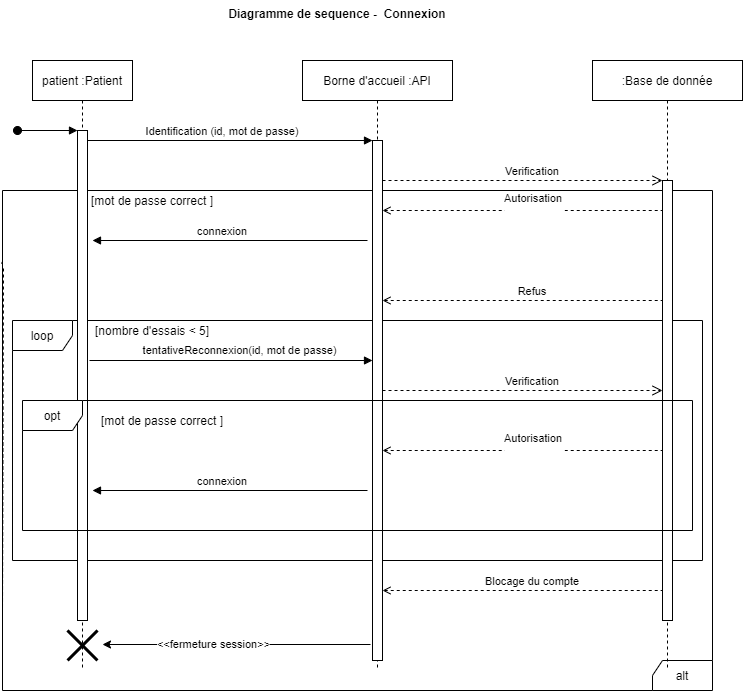

The diagram above was exported from draw.io. Its source (the exported page's mxGraphModel, read from the mxfile embedded in the PNG):
<mxGraphModel dx="383" dy="579" grid="1" gridSize="10" guides="1" tooltips="1" connect="1" arrows="1" fold="1" page="1" pageScale="1" pageWidth="850" pageHeight="1100" math="0" shadow="0">
  <root>
    <mxCell id="0" />
    <mxCell id="1" parent="0" />
    <mxCell id="8CUw5O5_r8GuqA9noNQP-6" value="alt" style="shape=umlFrame;whiteSpace=wrap;html=1;direction=west;" parent="1" vertex="1">
      <mxGeometry x="90" y="210" width="710" height="500" as="geometry" />
    </mxCell>
    <mxCell id="8CUw5O5_r8GuqA9noNQP-19" value="loop" style="shape=umlFrame;whiteSpace=wrap;html=1;" parent="1" vertex="1">
      <mxGeometry x="100" y="340" width="690" height="240" as="geometry" />
    </mxCell>
    <mxCell id="3nuBFxr9cyL0pnOWT2aG-1" value="patient :Patient" style="shape=umlLifeline;perimeter=lifelinePerimeter;container=1;collapsible=0;recursiveResize=0;rounded=0;shadow=0;strokeWidth=1;" parent="1" vertex="1">
      <mxGeometry x="120" y="80" width="100" height="610" as="geometry" />
    </mxCell>
    <mxCell id="3nuBFxr9cyL0pnOWT2aG-2" value="" style="points=[];perimeter=orthogonalPerimeter;rounded=0;shadow=0;strokeWidth=1;" parent="3nuBFxr9cyL0pnOWT2aG-1" vertex="1">
      <mxGeometry x="45" y="70" width="10" height="490" as="geometry" />
    </mxCell>
    <mxCell id="3nuBFxr9cyL0pnOWT2aG-3" value="" style="verticalAlign=bottom;startArrow=oval;endArrow=block;startSize=8;shadow=0;strokeWidth=1;" parent="3nuBFxr9cyL0pnOWT2aG-1" target="3nuBFxr9cyL0pnOWT2aG-2" edge="1">
      <mxGeometry relative="1" as="geometry">
        <mxPoint x="-15" y="70" as="sourcePoint" />
      </mxGeometry>
    </mxCell>
    <mxCell id="3nuBFxr9cyL0pnOWT2aG-5" value="Borne d'accueil :API " style="shape=umlLifeline;perimeter=lifelinePerimeter;container=1;collapsible=0;recursiveResize=0;rounded=0;shadow=0;strokeWidth=1;" parent="1" vertex="1">
      <mxGeometry x="390" y="80" width="150" height="610" as="geometry" />
    </mxCell>
    <mxCell id="3nuBFxr9cyL0pnOWT2aG-6" value="" style="points=[];perimeter=orthogonalPerimeter;rounded=0;shadow=0;strokeWidth=1;" parent="3nuBFxr9cyL0pnOWT2aG-5" vertex="1">
      <mxGeometry x="70" y="80" width="10" height="520" as="geometry" />
    </mxCell>
    <mxCell id="3nuBFxr9cyL0pnOWT2aG-8" value="Identification (id, mot de passe)" style="verticalAlign=bottom;endArrow=block;entryX=0;entryY=0;shadow=0;strokeWidth=1;" parent="1" source="3nuBFxr9cyL0pnOWT2aG-2" target="3nuBFxr9cyL0pnOWT2aG-6" edge="1">
      <mxGeometry x="-0.0526" relative="1" as="geometry">
        <mxPoint x="275" y="160" as="sourcePoint" />
        <mxPoint as="offset" />
      </mxGeometry>
    </mxCell>
    <mxCell id="8CUw5O5_r8GuqA9noNQP-2" value=":Base de donnée" style="shape=umlLifeline;perimeter=lifelinePerimeter;container=1;collapsible=0;recursiveResize=0;rounded=0;shadow=0;strokeWidth=1;" parent="1" vertex="1">
      <mxGeometry x="680" y="80" width="150" height="610" as="geometry" />
    </mxCell>
    <mxCell id="8CUw5O5_r8GuqA9noNQP-3" value="" style="points=[];perimeter=orthogonalPerimeter;rounded=0;shadow=0;strokeWidth=1;" parent="8CUw5O5_r8GuqA9noNQP-2" vertex="1">
      <mxGeometry x="70" y="120" width="10" height="440" as="geometry" />
    </mxCell>
    <mxCell id="8CUw5O5_r8GuqA9noNQP-4" value="Verification" style="verticalAlign=bottom;endArrow=open;dashed=1;endSize=8;exitX=1;exitY=0.95;shadow=0;strokeWidth=1;" parent="1" edge="1">
      <mxGeometry x="0.0714" relative="1" as="geometry">
        <mxPoint x="750" y="200.0000000000001" as="targetPoint" />
        <mxPoint x="470" y="200.0000000000001" as="sourcePoint" />
        <mxPoint as="offset" />
      </mxGeometry>
    </mxCell>
    <mxCell id="8CUw5O5_r8GuqA9noNQP-8" value="" style="endArrow=none;dashed=1;html=1;dashPattern=1 3;strokeWidth=2;" parent="1" target="8CUw5O5_r8GuqA9noNQP-6" edge="1">
      <mxGeometry width="50" height="50" relative="1" as="geometry">
        <mxPoint x="89" y="282" as="sourcePoint" />
        <mxPoint x="720" y="120" as="targetPoint" />
      </mxGeometry>
    </mxCell>
    <mxCell id="8CUw5O5_r8GuqA9noNQP-10" value="[mot de passe correct ]" style="text;html=1;strokeColor=none;fillColor=none;align=center;verticalAlign=middle;whiteSpace=wrap;rounded=0;" parent="1" vertex="1">
      <mxGeometry x="170" y="210" width="140" height="20" as="geometry" />
    </mxCell>
    <mxCell id="8CUw5O5_r8GuqA9noNQP-13" value="Autorisation&#10;" style="verticalAlign=bottom;endArrow=none;dashed=1;endSize=8;exitX=1;exitY=0.95;shadow=0;strokeWidth=1;startArrow=open;startFill=0;endFill=0;" parent="1" edge="1">
      <mxGeometry x="0.0714" y="-10" relative="1" as="geometry">
        <mxPoint x="750" y="230.0000000000001" as="targetPoint" />
        <mxPoint x="470" y="230.0000000000001" as="sourcePoint" />
        <mxPoint x="1" as="offset" />
      </mxGeometry>
    </mxCell>
    <mxCell id="8CUw5O5_r8GuqA9noNQP-15" value="Refus" style="verticalAlign=bottom;endArrow=none;dashed=1;endSize=8;exitX=1;exitY=0.95;shadow=0;strokeWidth=1;startArrow=open;startFill=0;endFill=0;" parent="1" edge="1">
      <mxGeometry x="0.0714" relative="1" as="geometry">
        <mxPoint x="750" y="320.0000000000001" as="targetPoint" />
        <mxPoint x="470" y="320.0000000000001" as="sourcePoint" />
        <mxPoint as="offset" />
      </mxGeometry>
    </mxCell>
    <mxCell id="8CUw5O5_r8GuqA9noNQP-20" value="connexion" style="verticalAlign=bottom;endArrow=none;entryX=0;entryY=0;shadow=0;strokeWidth=1;startArrow=block;startFill=1;endFill=0;" parent="1" edge="1">
      <mxGeometry x="-0.0526" relative="1" as="geometry">
        <mxPoint x="180" y="260" as="sourcePoint" />
        <mxPoint as="offset" />
        <mxPoint x="455" y="260.0000000000007" as="targetPoint" />
      </mxGeometry>
    </mxCell>
    <mxCell id="IkyzNh7MZVCmg_ZfEYav-1" value="" style="endArrow=block;html=1;endFill=1;" parent="1" target="3nuBFxr9cyL0pnOWT2aG-6" edge="1">
      <mxGeometry width="50" height="50" relative="1" as="geometry">
        <mxPoint x="177" y="380" as="sourcePoint" />
        <mxPoint x="480" y="340" as="targetPoint" />
      </mxGeometry>
    </mxCell>
    <mxCell id="IkyzNh7MZVCmg_ZfEYav-5" value="tentativeReconnexion(id, mot de passe)" style="edgeLabel;html=1;align=center;verticalAlign=middle;resizable=0;points=[];" parent="IkyzNh7MZVCmg_ZfEYav-1" vertex="1" connectable="0">
      <mxGeometry x="0.0588" y="2" relative="1" as="geometry">
        <mxPoint y="-8" as="offset" />
      </mxGeometry>
    </mxCell>
    <mxCell id="IkyzNh7MZVCmg_ZfEYav-4" value="[nombre d'essais &amp;lt; 5]" style="text;html=1;strokeColor=none;fillColor=none;align=center;verticalAlign=middle;whiteSpace=wrap;rounded=0;" parent="1" vertex="1">
      <mxGeometry x="170" y="340" width="140" height="20" as="geometry" />
    </mxCell>
    <mxCell id="8CUw5O5_r8GuqA9noNQP-22" value="Blocage du compte" style="verticalAlign=bottom;endArrow=none;dashed=1;endSize=8;exitX=1;exitY=0.95;shadow=0;strokeWidth=1;startArrow=open;startFill=0;endFill=0;" parent="1" edge="1">
      <mxGeometry x="0.0714" relative="1" as="geometry">
        <mxPoint x="750" y="610" as="targetPoint" />
        <mxPoint x="470" y="610" as="sourcePoint" />
        <mxPoint as="offset" />
      </mxGeometry>
    </mxCell>
    <mxCell id="8CUw5O5_r8GuqA9noNQP-23" value="" style="shape=umlDestroy;whiteSpace=wrap;html=1;strokeWidth=3;" parent="1" vertex="1">
      <mxGeometry x="155" y="650" width="30" height="30" as="geometry" />
    </mxCell>
    <mxCell id="8CUw5O5_r8GuqA9noNQP-24" value="" style="endArrow=classic;html=1;" parent="1" edge="1">
      <mxGeometry width="50" height="50" relative="1" as="geometry">
        <mxPoint x="458" y="664" as="sourcePoint" />
        <mxPoint x="190" y="664" as="targetPoint" />
      </mxGeometry>
    </mxCell>
    <mxCell id="8CUw5O5_r8GuqA9noNQP-25" value="&amp;lt;&amp;lt;fermeture session&amp;gt;&amp;gt;" style="edgeLabel;html=1;align=center;verticalAlign=middle;resizable=0;points=[];" parent="8CUw5O5_r8GuqA9noNQP-24" connectable="0" vertex="1">
      <mxGeometry x="0.1778" relative="1" as="geometry">
        <mxPoint as="offset" />
      </mxGeometry>
    </mxCell>
    <mxCell id="IkyzNh7MZVCmg_ZfEYav-7" value="Verification" style="verticalAlign=bottom;endArrow=open;dashed=1;endSize=8;exitX=1;exitY=0.95;shadow=0;strokeWidth=1;" parent="1" edge="1">
      <mxGeometry x="0.0714" relative="1" as="geometry">
        <mxPoint x="750" y="410.0000000000001" as="targetPoint" />
        <mxPoint x="470" y="410.0000000000001" as="sourcePoint" />
        <mxPoint as="offset" />
      </mxGeometry>
    </mxCell>
    <mxCell id="IkyzNh7MZVCmg_ZfEYav-8" value="opt" style="shape=umlFrame;whiteSpace=wrap;html=1;" parent="1" vertex="1">
      <mxGeometry x="110" y="420" width="670" height="130" as="geometry" />
    </mxCell>
    <mxCell id="8CUw5O5_r8GuqA9noNQP-26" value="[mot de passe correct ]" style="text;html=1;strokeColor=none;fillColor=none;align=center;verticalAlign=middle;whiteSpace=wrap;rounded=0;" parent="1" vertex="1">
      <mxGeometry x="180" y="430" width="140" height="20" as="geometry" />
    </mxCell>
    <mxCell id="8CUw5O5_r8GuqA9noNQP-27" value="Autorisation&#10;" style="verticalAlign=bottom;endArrow=none;dashed=1;endSize=8;exitX=1;exitY=0.95;shadow=0;strokeWidth=1;startArrow=open;startFill=0;endFill=0;" parent="1" edge="1">
      <mxGeometry x="0.0714" y="-10" relative="1" as="geometry">
        <mxPoint x="750" y="470" as="targetPoint" />
        <mxPoint x="470" y="470" as="sourcePoint" />
        <mxPoint x="1" as="offset" />
      </mxGeometry>
    </mxCell>
    <mxCell id="8CUw5O5_r8GuqA9noNQP-28" value="connexion" style="verticalAlign=bottom;endArrow=none;entryX=0;entryY=0;shadow=0;strokeWidth=1;startArrow=block;startFill=1;endFill=0;" parent="1" edge="1">
      <mxGeometry x="-0.0526" relative="1" as="geometry">
        <mxPoint x="180" y="510" as="sourcePoint" />
        <mxPoint as="offset" />
        <mxPoint x="455" y="510.0000000000007" as="targetPoint" />
      </mxGeometry>
    </mxCell>
    <mxCell id="8CUw5O5_r8GuqA9noNQP-18" value="" style="endArrow=none;dashed=1;html=1;entryX=1;entryY=0.16;entryDx=0;entryDy=0;entryPerimeter=0;" parent="1" target="8CUw5O5_r8GuqA9noNQP-6" edge="1">
      <mxGeometry width="50" height="50" relative="1" as="geometry">
        <mxPoint x="91" y="288" as="sourcePoint" />
        <mxPoint x="770" y="288" as="targetPoint" />
      </mxGeometry>
    </mxCell>
    <mxCell id="IkyzNh7MZVCmg_ZfEYav-9" value="Diagramme de sequence -  Connexion" style="text;align=center;fontStyle=1;verticalAlign=middle;spacingLeft=3;spacingRight=3;strokeColor=none;rotatable=0;points=[[0,0.5],[1,0.5]];portConstraint=eastwest;" parent="1" vertex="1">
      <mxGeometry x="385" y="20" width="80" height="26" as="geometry" />
    </mxCell>
  </root>
</mxGraphModel>